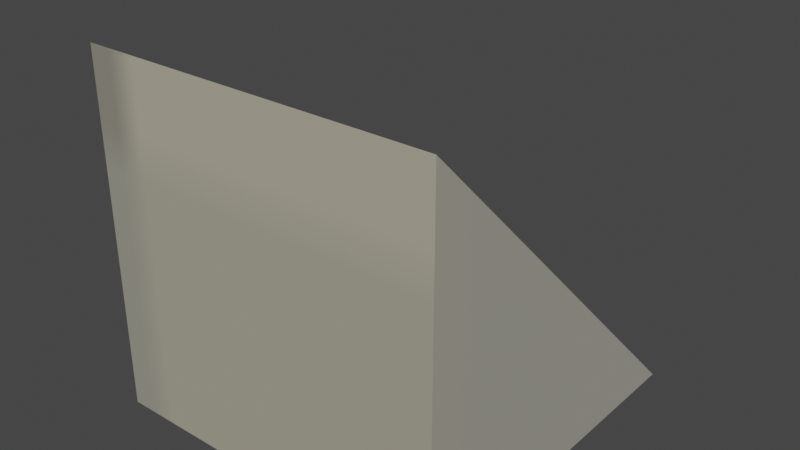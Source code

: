 # Source: TestTriangle.blend  (saved by Blender 4.2.66; exported with 4.5.12 LTS)
import bpy
from mathutils import Matrix  # noqa: F401  (used for matrix-valued properties, if any)

bpy.ops.wm.read_factory_settings(use_empty=True)
scene = bpy.context.scene
scene.name = 'Scene'

# ---- collections
col_collection = bpy.data.collections.new('Collection'); scene.collection.children.link(col_collection)

# ---- images (referenced by path relative to the original .blend; pixels are not part of the script)
import os
ASSET_DIR = os.environ.get("B2B_ASSET_DIR", "")  # directory of the original .blend (textures are referenced by path, not embedded)
HERE = os.path.dirname(os.path.abspath(__file__))  # packed textures are extracted next to this script under _unpacked/

def load_image(name, relpath, width, height, colorspace="sRGB"):
    """Load a texture the original file referenced (path relative to the .blend, or extracted next to this script)."""
    p = next((c for c in (os.path.join(HERE, relpath), os.path.join(ASSET_DIR, relpath)) if relpath and os.path.exists(c)), "")
    if p:
        img = bpy.data.images.load(p, check_existing=True)
        img.name = name
    else:  # same state as the original file: an image datablock whose file is absent (Cycles renders it pink)
        img = bpy.data.images.new(name, width, height)
        img.source = "FILE"
        img.filepath = "//" + (relpath or name)
    img.colorspace_settings.name = colorspace
    return img
img_test_png = load_image('Test.png', '_unpacked/Test.4e53a4a6.png', 32, 48, 'sRGB')

# ---- materials (node trees are filled in below, after node groups)
mat_texture = bpy.data.materials.new('Texture')

# ---- material node trees
mat_texture.use_nodes = True; mat_texture.node_tree.nodes.clear()
_N = mat_texture.node_tree.nodes; _L = mat_texture.node_tree.links
n0 = _N.new('ShaderNodeBsdfPrincipled'); n0.name = 'Principled BSDF'; n0.location = (10, 300)
n0.inputs[2].default_value = 1.0
n1 = _N.new('ShaderNodeOutputMaterial'); n1.name = 'Material Output'; n1.location = (300, 300)
n2 = _N.new('ShaderNodeTexImage'); n2.name = 'Image Texture'; n2.location = (-409, 280)
n2.image = img_test_png
_L.new(n0.outputs[0], n1.inputs[0])
_L.new(n2.outputs[0], n0.inputs[0])
n1.is_active_output = True

# ---- world
world_world = bpy.data.worlds.new('World'); scene.world = world_world
world_world.use_nodes = True; world_world.node_tree.nodes.clear()
_N = world_world.node_tree.nodes; _L = world_world.node_tree.links
n0 = _N.new('ShaderNodeOutputWorld'); n0.name = 'World Output'; n0.location = (300, 300)
n1 = _N.new('ShaderNodeBackground'); n1.name = 'Background'; n1.location = (10, 300)
n1.inputs[0].default_value = (0.05088, 0.05088, 0.05088, 1.0)
_L.new(n1.outputs[0], n0.inputs[0])
n0.is_active_output = True
world_world.color = (0.05088, 0.05088, 0.05088)
world_world.use_sun_shadow = False
world_world.sun_shadow_jitter_overblur = 0.0

# ---- meshes
me_cube_001 = bpy.data.meshes.new('Cube.001')
me_cube_001.from_pydata([(-0.5, -0.5, 0.0), (-0.5, -0.5, 1.0), (-0.5, 0.5, 0.0), (-0.5, 0.0, 0.5), (0.5, -0.5, 0.0), (0.5, -0.5, 1.0), (0.5, 0.5, 0.0), (0.5, 0.0, 0.5)], [], [(0, 1, 3, 2), (2, 3, 7, 6), (6, 7, 5, 4), (4, 5, 1, 0), (2, 6, 4, 0), (7, 3, 1, 5)])
_uv = me_cube_001.uv_layers.new(name='UVMap')
_uv.uv.foreach_set('vector', [-0.4248, -0.2243, -0.1748, -0.2243, -0.1748, 0.02575, -0.4248, 0.02575, 1.0, 0.0, 1.0, 0.5001, -1.192e-07, 0.5001, 0.0, 0.0, -0.4248, 0.2757, -0.1748, 0.2757, -0.1748, 0.5257, -0.4248, 0.5257, -0.6942, -0.2246, -0.4352, -0.2246, -0.4352, 0.02605, -0.6942, 0.02605, -0.6748, 0.2757, -0.4248, 0.2757, -0.4248, 0.5257, -0.6748, 0.5257, -2.384e-07, 0.5001, 1.0, 0.5001, 1.0, 1.0, 2.384e-07, 1.0])
me_cube_001.materials.append(mat_texture)
me_cube_001.update()

# ---- objects
ob_testtriangle = bpy.data.objects.new('TestTriangle', me_cube_001)

# ---- transforms, parenting, visibility, modifiers, constraints
ob_testtriangle.location = (0.0, 0.0, 0.0)

# ---- collection membership
col_collection.objects.link(ob_testtriangle)

# ---- scene / render settings (as saved in the file)
scene.frame_start = 1; scene.frame_end = 250; scene.frame_set(1)
scene.render.engine = 'BLENDER_EEVEE_NEXT'
scene.view_settings.view_transform = 'Filmic'
bpy.context.view_layer.update()

# ---- added for rendering (the .blend has no active camera and no usable light): camera, sun
cam_auto = bpy.data.cameras.new('AutoCamera')
cam_auto.lens = 50.0
cam_auto.sensor_width = 36.0
cam_auto.clip_end = 1000.0
ob_auto_camera = bpy.data.objects.new('AutoCamera', cam_auto)
scene.collection.objects.link(ob_auto_camera)
ob_auto_camera.location = (1.60254, -1.92304, 1.78203)
ob_auto_camera.rotation_euler = (1.09748, -7.21219e-08, 0.694738)
scene.camera = ob_auto_camera
light_auto_sun = bpy.data.lights.new('AutoSun', 'SUN')
light_auto_sun.energy = 3.0
light_auto_sun.angle = 0.0523599
ob_auto_sun = bpy.data.objects.new('AutoSun', light_auto_sun)
scene.collection.objects.link(ob_auto_sun)
ob_auto_sun.rotation_euler = (0.872665, 0.174533, 0.523599)
bpy.context.view_layer.update()
